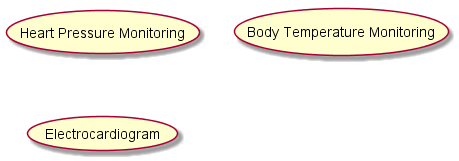

The diagram above was rendered by PlantUML. Its source (embedded in the PNG):
@startuml

usecase (Heart Pressure Monitoring) as heartMonitorUC
usecase (Body Temperature Monitoring) as bodyTemperatureUC
usecase (Electrocardiogram) as ecgUC


@enduml